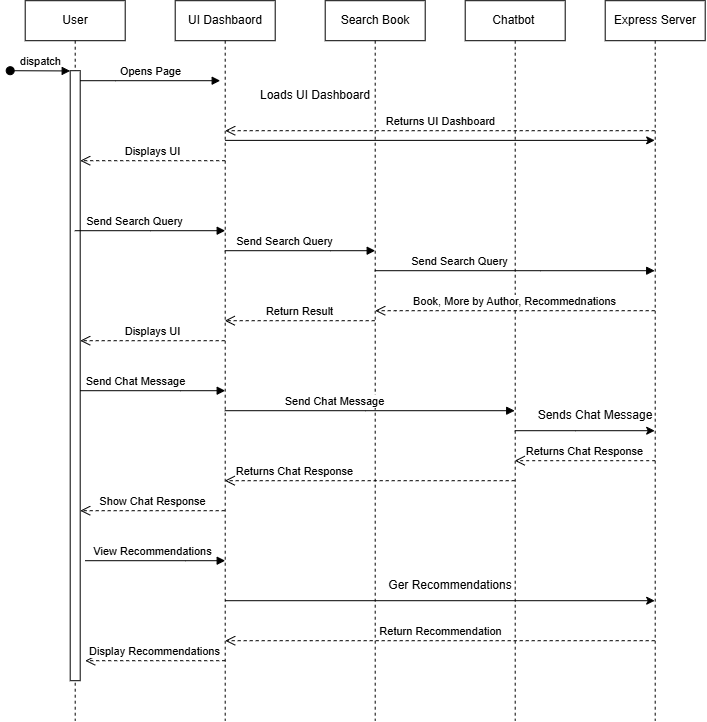

The diagram above was exported from draw.io. Its source (the exported page's mxGraphModel, read from the mxfile embedded in the PNG):
<mxGraphModel dx="981" dy="535" grid="1" gridSize="10" guides="1" tooltips="1" connect="1" arrows="1" fold="1" page="1" pageScale="1" pageWidth="1100" pageHeight="850" math="0" shadow="0">
  <root>
    <mxCell id="0" />
    <mxCell id="1" parent="0" />
    <mxCell id="aM9ryv3xv72pqoxQDRHE-1" parent="1" style="shape=umlLifeline;perimeter=lifelinePerimeter;whiteSpace=wrap;html=1;container=0;dropTarget=0;collapsible=0;recursiveResize=0;outlineConnect=0;portConstraint=eastwest;newEdgeStyle={&quot;edgeStyle&quot;:&quot;elbowEdgeStyle&quot;,&quot;elbow&quot;:&quot;vertical&quot;,&quot;curved&quot;:0,&quot;rounded&quot;:0};" value="User" vertex="1">
      <mxGeometry height="720" width="100" x="100" y="70" as="geometry" />
    </mxCell>
    <mxCell id="aM9ryv3xv72pqoxQDRHE-2" parent="aM9ryv3xv72pqoxQDRHE-1" style="html=1;points=[];perimeter=orthogonalPerimeter;outlineConnect=0;targetShapes=umlLifeline;portConstraint=eastwest;newEdgeStyle={&quot;edgeStyle&quot;:&quot;elbowEdgeStyle&quot;,&quot;elbow&quot;:&quot;vertical&quot;,&quot;curved&quot;:0,&quot;rounded&quot;:0};" value="" vertex="1">
      <mxGeometry height="610" width="10" x="45" y="70" as="geometry" />
    </mxCell>
    <mxCell id="aM9ryv3xv72pqoxQDRHE-3" edge="1" parent="aM9ryv3xv72pqoxQDRHE-1" style="html=1;verticalAlign=bottom;startArrow=oval;endArrow=block;startSize=8;edgeStyle=elbowEdgeStyle;elbow=vertical;curved=0;rounded=0;" target="aM9ryv3xv72pqoxQDRHE-2" value="dispatch">
      <mxGeometry relative="1" as="geometry">
        <mxPoint x="-15" y="70" as="sourcePoint" />
      </mxGeometry>
    </mxCell>
    <mxCell id="aM9ryv3xv72pqoxQDRHE-5" parent="1" style="shape=umlLifeline;perimeter=lifelinePerimeter;whiteSpace=wrap;html=1;container=0;dropTarget=0;collapsible=0;recursiveResize=0;outlineConnect=0;portConstraint=eastwest;newEdgeStyle={&quot;edgeStyle&quot;:&quot;elbowEdgeStyle&quot;,&quot;elbow&quot;:&quot;vertical&quot;,&quot;curved&quot;:0,&quot;rounded&quot;:0};size=40;" value="UI Dashbaord" vertex="1">
      <mxGeometry height="720" width="100" x="250" y="70" as="geometry" />
    </mxCell>
    <mxCell id="aM9ryv3xv72pqoxQDRHE-7" edge="1" parent="1" source="aM9ryv3xv72pqoxQDRHE-2" style="html=1;verticalAlign=bottom;endArrow=block;edgeStyle=elbowEdgeStyle;elbow=vertical;curved=0;rounded=0;" value="Opens Page">
      <mxGeometry relative="1" as="geometry">
        <Array as="points">
          <mxPoint x="190" y="150" />
        </Array>
        <mxPoint x="205" y="160" as="sourcePoint" />
        <mxPoint x="295" y="150" as="targetPoint" />
      </mxGeometry>
    </mxCell>
    <mxCell id="aM9ryv3xv72pqoxQDRHE-8" edge="1" parent="1" style="html=1;verticalAlign=bottom;endArrow=open;dashed=1;endSize=8;edgeStyle=elbowEdgeStyle;elbow=vertical;curved=0;rounded=0;" target="aM9ryv3xv72pqoxQDRHE-2" value="&lt;br&gt;Displays UI">
      <mxGeometry relative="1" as="geometry">
        <Array as="points">
          <mxPoint x="205" y="230" />
        </Array>
        <mxPoint x="300" y="230" as="sourcePoint" />
        <mxPoint x="160" y="230" as="targetPoint" />
      </mxGeometry>
    </mxCell>
    <mxCell id="RLY704ihu_ARBml8xO6P-1" parent="1" style="shape=umlLifeline;perimeter=lifelinePerimeter;whiteSpace=wrap;html=1;container=0;dropTarget=0;collapsible=0;recursiveResize=0;outlineConnect=0;portConstraint=eastwest;newEdgeStyle={&quot;edgeStyle&quot;:&quot;elbowEdgeStyle&quot;,&quot;elbow&quot;:&quot;vertical&quot;,&quot;curved&quot;:0,&quot;rounded&quot;:0};" value="Search Book" vertex="1">
      <mxGeometry height="720" width="100" x="400" y="70" as="geometry" />
    </mxCell>
    <mxCell id="RLY704ihu_ARBml8xO6P-3" parent="1" style="shape=umlLifeline;perimeter=lifelinePerimeter;whiteSpace=wrap;html=1;container=0;dropTarget=0;collapsible=0;recursiveResize=0;outlineConnect=0;portConstraint=eastwest;newEdgeStyle={&quot;edgeStyle&quot;:&quot;elbowEdgeStyle&quot;,&quot;elbow&quot;:&quot;vertical&quot;,&quot;curved&quot;:0,&quot;rounded&quot;:0};" value="Chatbot&amp;nbsp;" vertex="1">
      <mxGeometry height="720" width="100" x="540" y="70" as="geometry" />
    </mxCell>
    <mxCell id="RLY704ihu_ARBml8xO6P-5" parent="1" style="shape=umlLifeline;perimeter=lifelinePerimeter;whiteSpace=wrap;html=1;container=0;dropTarget=0;collapsible=0;recursiveResize=0;outlineConnect=0;portConstraint=eastwest;newEdgeStyle={&quot;edgeStyle&quot;:&quot;elbowEdgeStyle&quot;,&quot;elbow&quot;:&quot;vertical&quot;,&quot;curved&quot;:0,&quot;rounded&quot;:0};" value="Express Server" vertex="1">
      <mxGeometry height="720" width="100" x="680" y="70" as="geometry" />
    </mxCell>
    <mxCell id="RLY704ihu_ARBml8xO6P-7" edge="1" parent="1" source="aM9ryv3xv72pqoxQDRHE-5" style="endArrow=classic;html=1;rounded=0;exitX=0.5;exitY=0.194;exitDx=0;exitDy=0;exitPerimeter=0;" target="RLY704ihu_ARBml8xO6P-5" value="">
      <mxGeometry height="50" relative="1" width="50" as="geometry">
        <mxPoint x="320" y="170" as="sourcePoint" />
        <mxPoint x="370" y="120" as="targetPoint" />
      </mxGeometry>
    </mxCell>
    <mxCell id="RLY704ihu_ARBml8xO6P-8" parent="1" style="text;html=1;whiteSpace=wrap;strokeColor=none;fillColor=none;align=center;verticalAlign=middle;rounded=0;" value="Loads UI Dashboard" vertex="1">
      <mxGeometry height="30" width="140" x="320" y="150" as="geometry" />
    </mxCell>
    <mxCell id="RLY704ihu_ARBml8xO6P-9" edge="1" parent="1" source="RLY704ihu_ARBml8xO6P-5" style="html=1;verticalAlign=bottom;endArrow=open;dashed=1;endSize=8;edgeStyle=elbowEdgeStyle;elbow=vertical;curved=0;rounded=0;" value="Returns UI Dashboard">
      <mxGeometry relative="1" as="geometry">
        <Array as="points">
          <mxPoint x="425" y="200" />
        </Array>
        <mxPoint x="520" y="200" as="sourcePoint" />
        <mxPoint x="300" y="200" as="targetPoint" />
      </mxGeometry>
    </mxCell>
    <mxCell id="RLY704ihu_ARBml8xO6P-10" edge="1" parent="1" source="aM9ryv3xv72pqoxQDRHE-1" style="html=1;verticalAlign=bottom;endArrow=block;edgeStyle=elbowEdgeStyle;elbow=vertical;curved=0;rounded=0;" value="Send Search Query">
      <mxGeometry relative="1" x="-0.1967" as="geometry">
        <mxPoint as="offset" />
        <Array as="points">
          <mxPoint x="225" y="300" />
        </Array>
        <mxPoint x="190" y="300" as="sourcePoint" />
        <mxPoint x="300" y="300" as="targetPoint" />
      </mxGeometry>
    </mxCell>
    <mxCell id="RLY704ihu_ARBml8xO6P-11" edge="1" parent="1" source="RLY704ihu_ARBml8xO6P-1" style="html=1;verticalAlign=bottom;endArrow=block;edgeStyle=elbowEdgeStyle;elbow=vertical;curved=0;rounded=0;" target="RLY704ihu_ARBml8xO6P-5" value="Send Search Query">
      <mxGeometry relative="1" x="-0.3974" as="geometry">
        <mxPoint as="offset" />
        <Array as="points">
          <mxPoint x="615" y="340" />
        </Array>
        <mxPoint x="540" y="340" as="sourcePoint" />
        <mxPoint x="840" y="340" as="targetPoint" />
      </mxGeometry>
    </mxCell>
    <mxCell id="RLY704ihu_ARBml8xO6P-12" edge="1" parent="1" source="RLY704ihu_ARBml8xO6P-5" style="html=1;verticalAlign=bottom;endArrow=open;dashed=1;endSize=8;edgeStyle=elbowEdgeStyle;elbow=vertical;curved=0;rounded=0;" value="Book, More by Author, Recommednations">
      <mxGeometry relative="1" as="geometry">
        <Array as="points">
          <mxPoint x="470" y="380" />
        </Array>
        <mxPoint x="730" y="380" as="sourcePoint" />
        <mxPoint x="450" y="380" as="targetPoint" />
      </mxGeometry>
    </mxCell>
    <mxCell id="RLY704ihu_ARBml8xO6P-13" edge="1" parent="1" source="aM9ryv3xv72pqoxQDRHE-5" style="html=1;verticalAlign=bottom;endArrow=open;dashed=1;endSize=8;edgeStyle=elbowEdgeStyle;elbow=vertical;curved=0;rounded=0;" target="aM9ryv3xv72pqoxQDRHE-2" value="&lt;br&gt;Displays UI">
      <mxGeometry relative="1" as="geometry">
        <Array as="points">
          <mxPoint x="210" y="410" />
        </Array>
        <mxPoint x="305" y="410" as="sourcePoint" />
        <mxPoint x="160" y="410" as="targetPoint" />
      </mxGeometry>
    </mxCell>
    <mxCell id="RLY704ihu_ARBml8xO6P-14" edge="1" parent="1" source="aM9ryv3xv72pqoxQDRHE-2" style="html=1;verticalAlign=bottom;endArrow=block;edgeStyle=elbowEdgeStyle;elbow=vertical;curved=0;rounded=0;" value="Send Chat Message">
      <mxGeometry relative="1" x="-0.2414" as="geometry">
        <mxPoint as="offset" />
        <Array as="points">
          <mxPoint x="255" y="460" />
        </Array>
        <mxPoint x="180" y="460" as="sourcePoint" />
        <mxPoint x="300" y="460" as="targetPoint" />
      </mxGeometry>
    </mxCell>
    <mxCell id="RLY704ihu_ARBml8xO6P-16" edge="1" parent="1" source="RLY704ihu_ARBml8xO6P-3" style="endArrow=classic;html=1;rounded=0;" target="RLY704ihu_ARBml8xO6P-5" value="">
      <mxGeometry height="50" relative="1" width="50" as="geometry">
        <Array as="points">
          <mxPoint x="650" y="500" />
        </Array>
        <mxPoint x="600" y="500" as="sourcePoint" />
        <mxPoint x="650" y="450" as="targetPoint" />
      </mxGeometry>
    </mxCell>
    <mxCell id="RLY704ihu_ARBml8xO6P-17" parent="1" style="text;html=1;whiteSpace=wrap;strokeColor=none;fillColor=none;align=center;verticalAlign=middle;rounded=0;" value="Sends Chat Message" vertex="1">
      <mxGeometry height="30" width="120" x="610" y="470" as="geometry" />
    </mxCell>
    <mxCell id="RLY704ihu_ARBml8xO6P-18" edge="1" parent="1" style="html=1;verticalAlign=bottom;endArrow=open;dashed=1;endSize=8;edgeStyle=elbowEdgeStyle;elbow=vertical;curved=0;rounded=0;" target="RLY704ihu_ARBml8xO6P-3" value="Returns Chat Response">
      <mxGeometry relative="1" as="geometry">
        <Array as="points">
          <mxPoint x="555" y="530" />
        </Array>
        <mxPoint x="730" y="530" as="sourcePoint" />
        <mxPoint x="430" y="530" as="targetPoint" />
      </mxGeometry>
    </mxCell>
    <mxCell id="RLY704ihu_ARBml8xO6P-19" edge="1" parent="1" source="aM9ryv3xv72pqoxQDRHE-5" style="html=1;verticalAlign=bottom;endArrow=open;dashed=1;endSize=8;edgeStyle=elbowEdgeStyle;elbow=vertical;curved=0;rounded=0;" target="aM9ryv3xv72pqoxQDRHE-2" value="Show Chat Response">
      <mxGeometry relative="1" as="geometry">
        <Array as="points">
          <mxPoint x="220" y="580" />
        </Array>
        <mxPoint x="305" y="550" as="sourcePoint" />
        <mxPoint x="160" y="550" as="targetPoint" />
      </mxGeometry>
    </mxCell>
    <mxCell id="RLY704ihu_ARBml8xO6P-20" edge="1" parent="1" source="RLY704ihu_ARBml8xO6P-1" style="html=1;verticalAlign=bottom;endArrow=open;dashed=1;endSize=8;edgeStyle=elbowEdgeStyle;elbow=vertical;curved=0;rounded=0;" target="aM9ryv3xv72pqoxQDRHE-5" value="Return Result">
      <mxGeometry relative="1" as="geometry">
        <Array as="points">
          <mxPoint x="395" y="390" />
        </Array>
        <mxPoint x="485" y="390" as="sourcePoint" />
        <mxPoint x="340" y="390" as="targetPoint" />
      </mxGeometry>
    </mxCell>
    <mxCell id="RLY704ihu_ARBml8xO6P-21" edge="1" parent="1" source="RLY704ihu_ARBml8xO6P-3" style="html=1;verticalAlign=bottom;endArrow=open;dashed=1;endSize=8;edgeStyle=elbowEdgeStyle;elbow=vertical;curved=0;rounded=0;" target="aM9ryv3xv72pqoxQDRHE-5" value="Returns Chat Response">
      <mxGeometry relative="1" x="0.5143" as="geometry">
        <mxPoint as="offset" />
        <Array as="points">
          <mxPoint x="495" y="550" />
        </Array>
        <mxPoint x="585" y="550" as="sourcePoint" />
        <mxPoint x="440" y="550" as="targetPoint" />
      </mxGeometry>
    </mxCell>
    <mxCell id="RLY704ihu_ARBml8xO6P-22" edge="1" parent="1" source="aM9ryv3xv72pqoxQDRHE-5" style="html=1;verticalAlign=bottom;endArrow=block;edgeStyle=elbowEdgeStyle;elbow=vertical;curved=0;rounded=0;" target="RLY704ihu_ARBml8xO6P-3" value="Send Chat Message">
      <mxGeometry relative="1" x="-0.2414" as="geometry">
        <mxPoint as="offset" />
        <Array as="points">
          <mxPoint x="440" y="480" />
        </Array>
        <mxPoint x="340" y="480" as="sourcePoint" />
        <mxPoint x="485" y="480" as="targetPoint" />
      </mxGeometry>
    </mxCell>
    <mxCell id="RLY704ihu_ARBml8xO6P-23" edge="1" parent="1" source="aM9ryv3xv72pqoxQDRHE-5" style="html=1;verticalAlign=bottom;endArrow=block;edgeStyle=elbowEdgeStyle;elbow=vertical;curved=0;rounded=0;" value="Send Search Query">
      <mxGeometry relative="1" x="-0.1967" as="geometry">
        <mxPoint as="offset" />
        <Array as="points">
          <mxPoint x="405" y="320" />
        </Array>
        <mxPoint x="330" y="320" as="sourcePoint" />
        <mxPoint x="450" y="320" as="targetPoint" />
      </mxGeometry>
    </mxCell>
    <mxCell id="RLY704ihu_ARBml8xO6P-27" edge="1" parent="1" style="html=1;verticalAlign=bottom;endArrow=block;edgeStyle=elbowEdgeStyle;elbow=vertical;curved=0;rounded=0;" value="View Recommendations">
      <mxGeometry relative="1" x="-0.0345" as="geometry">
        <mxPoint as="offset" />
        <Array as="points">
          <mxPoint x="260" y="630" />
        </Array>
        <mxPoint x="160" y="630" as="sourcePoint" />
        <mxPoint x="300" y="630" as="targetPoint" />
      </mxGeometry>
    </mxCell>
    <mxCell id="RLY704ihu_ARBml8xO6P-28" edge="1" parent="1" style="endArrow=classic;html=1;rounded=0;" target="RLY704ihu_ARBml8xO6P-5" value="">
      <mxGeometry height="50" relative="1" width="50" as="geometry">
        <mxPoint x="300" y="670" as="sourcePoint" />
        <mxPoint x="350" y="620" as="targetPoint" />
      </mxGeometry>
    </mxCell>
    <mxCell id="RLY704ihu_ARBml8xO6P-30" parent="1" style="text;html=1;whiteSpace=wrap;strokeColor=none;fillColor=none;align=center;verticalAlign=middle;rounded=0;" value="Ger Recommendations" vertex="1">
      <mxGeometry height="30" width="130" x="460" y="640" as="geometry" />
    </mxCell>
    <mxCell id="RLY704ihu_ARBml8xO6P-31" edge="1" parent="1" source="RLY704ihu_ARBml8xO6P-5" style="html=1;verticalAlign=bottom;endArrow=open;dashed=1;endSize=8;edgeStyle=elbowEdgeStyle;elbow=vertical;curved=0;rounded=0;" value="Return Recommendation">
      <mxGeometry relative="1" as="geometry">
        <Array as="points">
          <mxPoint x="385" y="710" />
        </Array>
        <mxPoint x="690" y="710" as="sourcePoint" />
        <mxPoint x="300" y="710" as="targetPoint" />
      </mxGeometry>
    </mxCell>
    <mxCell id="RLY704ihu_ARBml8xO6P-32" edge="1" parent="1" style="html=1;verticalAlign=bottom;endArrow=open;dashed=1;endSize=8;edgeStyle=elbowEdgeStyle;elbow=vertical;curved=0;rounded=0;" value="Display Recommendations">
      <mxGeometry relative="1" as="geometry">
        <Array as="points">
          <mxPoint x="275" y="730" />
        </Array>
        <mxPoint x="300" y="730" as="sourcePoint" />
        <mxPoint x="160" y="730" as="targetPoint" />
      </mxGeometry>
    </mxCell>
  </root>
</mxGraphModel>